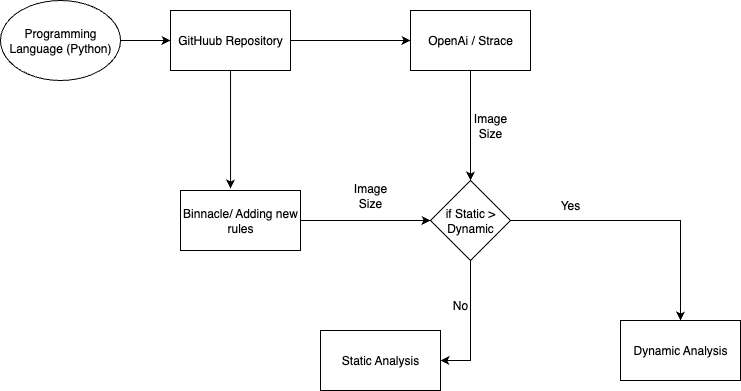

The diagram above was exported from draw.io. Its source (the exported page's mxGraphModel, read from the mxfile embedded in the PNG):
<mxGraphModel dx="1216" dy="779" grid="1" gridSize="10" guides="1" tooltips="1" connect="1" arrows="1" fold="1" page="1" pageScale="1" pageWidth="850" pageHeight="1100" math="0" shadow="0">
  <root>
    <mxCell id="0" />
    <mxCell id="1" parent="0" />
    <mxCell id="bjN3-DLkefVtG61BQKds-7" style="edgeStyle=orthogonalEdgeStyle;rounded=0;orthogonalLoop=1;jettySize=auto;html=1;entryX=0;entryY=0.5;entryDx=0;entryDy=0;exitX=1;exitY=0.5;exitDx=0;exitDy=0;" edge="1" parent="1" source="bjN3-DLkefVtG61BQKds-16" target="bjN3-DLkefVtG61BQKds-3">
      <mxGeometry relative="1" as="geometry">
        <mxPoint x="320" y="131" as="sourcePoint" />
      </mxGeometry>
    </mxCell>
    <mxCell id="bjN3-DLkefVtG61BQKds-23" style="edgeStyle=orthogonalEdgeStyle;rounded=0;orthogonalLoop=1;jettySize=auto;html=1;entryX=0;entryY=0.5;entryDx=0;entryDy=0;" edge="1" parent="1" source="bjN3-DLkefVtG61BQKds-2" target="bjN3-DLkefVtG61BQKds-4">
      <mxGeometry relative="1" as="geometry" />
    </mxCell>
    <mxCell id="bjN3-DLkefVtG61BQKds-2" value="Binnacle/ Adding new rules" style="rounded=0;whiteSpace=wrap;html=1;" vertex="1" parent="1">
      <mxGeometry x="210" y="270" width="120" height="60" as="geometry" />
    </mxCell>
    <mxCell id="bjN3-DLkefVtG61BQKds-8" style="edgeStyle=orthogonalEdgeStyle;rounded=0;orthogonalLoop=1;jettySize=auto;html=1;" edge="1" parent="1" source="bjN3-DLkefVtG61BQKds-3" target="bjN3-DLkefVtG61BQKds-4">
      <mxGeometry relative="1" as="geometry" />
    </mxCell>
    <mxCell id="bjN3-DLkefVtG61BQKds-3" value="OpenAi / Strace" style="rounded=0;whiteSpace=wrap;html=1;" vertex="1" parent="1">
      <mxGeometry x="440" y="90" width="120" height="60" as="geometry" />
    </mxCell>
    <mxCell id="bjN3-DLkefVtG61BQKds-10" style="edgeStyle=orthogonalEdgeStyle;rounded=0;orthogonalLoop=1;jettySize=auto;html=1;entryX=0.5;entryY=0;entryDx=0;entryDy=0;exitX=1;exitY=0.5;exitDx=0;exitDy=0;" edge="1" parent="1" source="bjN3-DLkefVtG61BQKds-4">
      <mxGeometry relative="1" as="geometry">
        <mxPoint x="710" y="400" as="targetPoint" />
        <mxPoint x="550" y="250" as="sourcePoint" />
        <Array as="points">
          <mxPoint x="710" y="300" />
        </Array>
      </mxGeometry>
    </mxCell>
    <mxCell id="bjN3-DLkefVtG61BQKds-11" style="edgeStyle=orthogonalEdgeStyle;rounded=0;orthogonalLoop=1;jettySize=auto;html=1;entryX=1;entryY=0.5;entryDx=0;entryDy=0;" edge="1" parent="1" source="bjN3-DLkefVtG61BQKds-4" target="bjN3-DLkefVtG61BQKds-5">
      <mxGeometry relative="1" as="geometry" />
    </mxCell>
    <mxCell id="bjN3-DLkefVtG61BQKds-4" value="if Static &amp;gt; Dynamic" style="rhombus;whiteSpace=wrap;html=1;" vertex="1" parent="1">
      <mxGeometry x="460" y="260" width="80" height="80" as="geometry" />
    </mxCell>
    <mxCell id="bjN3-DLkefVtG61BQKds-5" value="Static Analysis" style="rounded=0;whiteSpace=wrap;html=1;" vertex="1" parent="1">
      <mxGeometry x="350" y="410" width="120" height="60" as="geometry" />
    </mxCell>
    <mxCell id="bjN3-DLkefVtG61BQKds-6" value="Dynamic Analysis" style="rounded=0;whiteSpace=wrap;html=1;" vertex="1" parent="1">
      <mxGeometry x="650" y="400" width="120" height="60" as="geometry" />
    </mxCell>
    <mxCell id="bjN3-DLkefVtG61BQKds-21" style="edgeStyle=orthogonalEdgeStyle;rounded=0;orthogonalLoop=1;jettySize=auto;html=1;entryX=0;entryY=0.5;entryDx=0;entryDy=0;" edge="1" parent="1" source="bjN3-DLkefVtG61BQKds-12" target="bjN3-DLkefVtG61BQKds-16">
      <mxGeometry relative="1" as="geometry" />
    </mxCell>
    <mxCell id="bjN3-DLkefVtG61BQKds-12" value="Programming Language (Python)" style="ellipse;whiteSpace=wrap;html=1;" vertex="1" parent="1">
      <mxGeometry x="30" y="80" width="120" height="80" as="geometry" />
    </mxCell>
    <mxCell id="bjN3-DLkefVtG61BQKds-14" value="Image Size" style="text;html=1;align=center;verticalAlign=middle;whiteSpace=wrap;rounded=0;" vertex="1" parent="1">
      <mxGeometry x="370" y="260" width="60" height="30" as="geometry" />
    </mxCell>
    <mxCell id="bjN3-DLkefVtG61BQKds-15" value="Image Size" style="text;html=1;align=center;verticalAlign=middle;whiteSpace=wrap;rounded=0;" vertex="1" parent="1">
      <mxGeometry x="490" y="190" width="60" height="30" as="geometry" />
    </mxCell>
    <mxCell id="bjN3-DLkefVtG61BQKds-16" value="GitHuub Repository" style="rounded=0;whiteSpace=wrap;html=1;" vertex="1" parent="1">
      <mxGeometry x="200" y="90" width="120" height="60" as="geometry" />
    </mxCell>
    <mxCell id="bjN3-DLkefVtG61BQKds-18" value="No" style="text;html=1;align=center;verticalAlign=middle;whiteSpace=wrap;rounded=0;" vertex="1" parent="1">
      <mxGeometry x="460" y="370" width="60" height="30" as="geometry" />
    </mxCell>
    <mxCell id="bjN3-DLkefVtG61BQKds-19" value="Yes" style="text;html=1;align=center;verticalAlign=middle;whiteSpace=wrap;rounded=0;" vertex="1" parent="1">
      <mxGeometry x="570" y="270" width="60" height="30" as="geometry" />
    </mxCell>
    <mxCell id="bjN3-DLkefVtG61BQKds-22" style="edgeStyle=orthogonalEdgeStyle;rounded=0;orthogonalLoop=1;jettySize=auto;html=1;entryX=0.417;entryY=-0.033;entryDx=0;entryDy=0;entryPerimeter=0;" edge="1" parent="1" source="bjN3-DLkefVtG61BQKds-16" target="bjN3-DLkefVtG61BQKds-2">
      <mxGeometry relative="1" as="geometry">
        <mxPoint x="261" y="220" as="targetPoint" />
      </mxGeometry>
    </mxCell>
  </root>
</mxGraphModel>